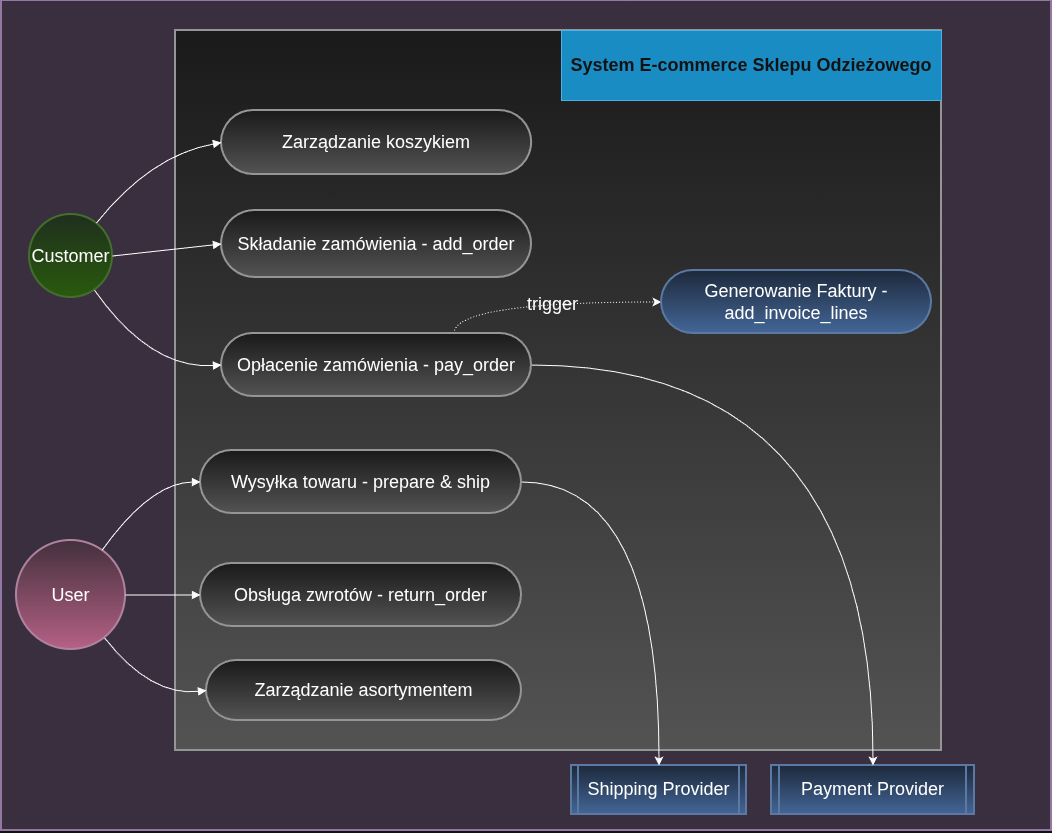

The diagram above was exported from draw.io. Its source (the exported page's mxGraphModel, read from the mxfile embedded in the PNG):
<mxGraphModel dx="3364" dy="2067" grid="1" gridSize="10" guides="1" tooltips="1" connect="1" arrows="1" fold="1" page="1" pageScale="1" pageWidth="850" pageHeight="1100" math="0" shadow="0">
  <root>
    <mxCell id="0" />
    <mxCell id="1" parent="0" />
    <mxCell id="E4g0dJRSFnl0ox0HwQXj-92" parent="1" style="whiteSpace=wrap;strokeWidth=2;spacingRight=-300;fillColor=#e1d5e7;strokeColor=#9673a6;fontSize=18;" value="System E-commerce Sklepu Odzieżowego" vertex="1">
      <mxGeometry height="830" width="1050" x="-1210" y="-290" as="geometry" />
    </mxCell>
    <mxCell id="E4g0dJRSFnl0ox0HwQXj-93" parent="1" style="whiteSpace=wrap;strokeWidth=2;fillColor=#f5f5f5;strokeColor=#666666;spacingRight=-300;gradientColor=#b3b3b3;fontSize=18;" value="" vertex="1">
      <mxGeometry height="720" width="766" x="-1036" y="-260" as="geometry" />
    </mxCell>
    <mxCell id="E4g0dJRSFnl0ox0HwQXj-94" parent="1" style="ellipse;aspect=fixed;strokeWidth=2;whiteSpace=wrap;fillColor=#d5e8d4;strokeColor=#82b366;gradientColor=#97d077;fontSize=18;" value="Customer" vertex="1">
      <mxGeometry height="83" width="83" x="-1182" y="-76" as="geometry" />
    </mxCell>
    <mxCell id="E4g0dJRSFnl0ox0HwQXj-95" parent="1" style="ellipse;aspect=fixed;strokeWidth=2;whiteSpace=wrap;fillColor=#e6d0de;strokeColor=#996185;gradientColor=#d5739d;fontSize=18;" value="User" vertex="1">
      <mxGeometry height="109" width="109" x="-1195" y="250" as="geometry" />
    </mxCell>
    <mxCell id="E4g0dJRSFnl0ox0HwQXj-96" parent="1" style="strokeWidth=2;shape=process;whiteSpace=wrap;size=0.04;fillColor=#dae8fc;strokeColor=#6c8ebf;gradientColor=#7ea6e0;fontSize=18;" value="Payment Provider" vertex="1">
      <mxGeometry height="49" width="203" x="-440" y="475" as="geometry" />
    </mxCell>
    <mxCell id="E4g0dJRSFnl0ox0HwQXj-97" parent="1" style="strokeWidth=2;shape=process;whiteSpace=wrap;size=0.04;fillColor=#dae8fc;strokeColor=#6c8ebf;gradientColor=#7ea6e0;fontSize=18;" value="Shipping Provider" vertex="1">
      <mxGeometry height="49" width="175" x="-640" y="475" as="geometry" />
    </mxCell>
    <mxCell id="E4g0dJRSFnl0ox0HwQXj-98" parent="1" style="rounded=1;whiteSpace=wrap;arcSize=50;strokeWidth=2;fillColor=#f5f5f5;strokeColor=#666666;gradientColor=#b3b3b3;fontSize=18;" value="Zarządzanie koszykiem" vertex="1">
      <mxGeometry height="64" width="310.15" x="-990" y="-180" as="geometry" />
    </mxCell>
    <mxCell id="E4g0dJRSFnl0ox0HwQXj-99" parent="1" style="rounded=1;whiteSpace=wrap;arcSize=50;strokeWidth=2;fillColor=#f5f5f5;strokeColor=#666666;gradientColor=#b3b3b3;fontSize=18;" value="Składanie zamówienia - add_order" vertex="1">
      <mxGeometry height="67" width="310" x="-990" y="-80" as="geometry" />
    </mxCell>
    <mxCell id="E4g0dJRSFnl0ox0HwQXj-119" edge="1" parent="1" source="E4g0dJRSFnl0ox0HwQXj-100" style="edgeStyle=orthogonalEdgeStyle;rounded=0;orthogonalLoop=1;jettySize=auto;html=1;entryX=0;entryY=0.5;entryDx=0;entryDy=0;dashed=1;dashPattern=1 2;curved=1;exitX=0.75;exitY=0;exitDx=0;exitDy=0;" target="E4g0dJRSFnl0ox0HwQXj-101">
      <mxGeometry relative="1" as="geometry" />
    </mxCell>
    <mxCell id="E4g0dJRSFnl0ox0HwQXj-120" connectable="0" parent="E4g0dJRSFnl0ox0HwQXj-119" style="edgeLabel;html=1;align=center;verticalAlign=middle;resizable=0;points=[];labelBackgroundColor=none;fontSize=18;" value="trigger" vertex="1">
      <mxGeometry relative="1" x="0.0798" y="-2" as="geometry">
        <mxPoint as="offset" />
      </mxGeometry>
    </mxCell>
    <mxCell id="E4g0dJRSFnl0ox0HwQXj-121" edge="1" parent="1" source="E4g0dJRSFnl0ox0HwQXj-100" style="edgeStyle=orthogonalEdgeStyle;rounded=0;orthogonalLoop=1;jettySize=auto;html=1;entryX=0.5;entryY=0;entryDx=0;entryDy=0;curved=1;" target="E4g0dJRSFnl0ox0HwQXj-96">
      <mxGeometry relative="1" as="geometry" />
    </mxCell>
    <mxCell id="E4g0dJRSFnl0ox0HwQXj-100" parent="1" style="rounded=1;whiteSpace=wrap;arcSize=50;strokeWidth=2;fillColor=#f5f5f5;strokeColor=#666666;gradientColor=#b3b3b3;fontSize=18;" value="Opłacenie zamówienia - pay_order" vertex="1">
      <mxGeometry height="63" width="310" x="-990" y="43" as="geometry" />
    </mxCell>
    <mxCell id="E4g0dJRSFnl0ox0HwQXj-101" parent="1" style="rounded=1;whiteSpace=wrap;arcSize=50;strokeWidth=2;fillColor=#dae8fc;strokeColor=#6c8ebf;gradientColor=#7ea6e0;fontSize=18;" value="Generowanie Faktury - add_invoice_lines" vertex="1">
      <mxGeometry height="63" width="270" x="-550" y="-20" as="geometry" />
    </mxCell>
    <mxCell id="E4g0dJRSFnl0ox0HwQXj-122" edge="1" parent="1" source="E4g0dJRSFnl0ox0HwQXj-102" style="edgeStyle=orthogonalEdgeStyle;rounded=0;orthogonalLoop=1;jettySize=auto;html=1;entryX=0.5;entryY=0;entryDx=0;entryDy=0;curved=1;" target="E4g0dJRSFnl0ox0HwQXj-97">
      <mxGeometry relative="1" as="geometry" />
    </mxCell>
    <mxCell id="E4g0dJRSFnl0ox0HwQXj-102" parent="1" style="rounded=1;whiteSpace=wrap;arcSize=50;strokeWidth=2;fillColor=#f5f5f5;strokeColor=#666666;gradientColor=#b3b3b3;fontSize=18;" value="Wysyłka towaru - prepare &amp; ship" vertex="1">
      <mxGeometry height="63" width="321" x="-1011" y="160" as="geometry" />
    </mxCell>
    <mxCell id="E4g0dJRSFnl0ox0HwQXj-103" parent="1" style="rounded=1;whiteSpace=wrap;arcSize=50;strokeWidth=2;fillColor=#f5f5f5;strokeColor=#666666;gradientColor=#b3b3b3;fontSize=18;" value="Obsługa zwrotów - return_order" vertex="1">
      <mxGeometry height="63" width="321" x="-1011" y="273" as="geometry" />
    </mxCell>
    <mxCell id="E4g0dJRSFnl0ox0HwQXj-104" parent="1" style="rounded=1;whiteSpace=wrap;arcSize=50;strokeWidth=2;fillColor=#f5f5f5;strokeColor=#666666;gradientColor=#b3b3b3;fontSize=18;" value="Zarządzanie asortymentem" vertex="1">
      <mxGeometry height="60" width="315" x="-1005" y="370" as="geometry" />
    </mxCell>
    <mxCell id="E4g0dJRSFnl0ox0HwQXj-105" edge="1" parent="1" source="E4g0dJRSFnl0ox0HwQXj-94" style="curved=1;startArrow=none;endArrow=block;exitX=0.89;exitY=0;entryX=0;entryY=0.5;rounded=0;fontSize=18;" target="E4g0dJRSFnl0ox0HwQXj-98" value="">
      <mxGeometry relative="1" as="geometry">
        <Array as="points">
          <mxPoint x="-1061" y="-135" />
        </Array>
      </mxGeometry>
    </mxCell>
    <mxCell id="E4g0dJRSFnl0ox0HwQXj-106" edge="1" parent="1" source="E4g0dJRSFnl0ox0HwQXj-94" style="curved=1;startArrow=none;endArrow=block;exitX=1;exitY=0.5;entryX=0;entryY=0.5;rounded=0;fontSize=18;" target="E4g0dJRSFnl0ox0HwQXj-99" value="">
      <mxGeometry relative="1" as="geometry">
        <Array as="points" />
      </mxGeometry>
    </mxCell>
    <mxCell id="E4g0dJRSFnl0ox0HwQXj-107" edge="1" parent="1" source="E4g0dJRSFnl0ox0HwQXj-94" style="curved=1;startArrow=none;endArrow=block;exitX=0.85;exitY=1;entryX=0;entryY=0.5;rounded=0;fontSize=18;" target="E4g0dJRSFnl0ox0HwQXj-100" value="">
      <mxGeometry relative="1" as="geometry">
        <Array as="points">
          <mxPoint x="-1061" y="79" />
        </Array>
      </mxGeometry>
    </mxCell>
    <mxCell id="E4g0dJRSFnl0ox0HwQXj-110" edge="1" parent="1" source="E4g0dJRSFnl0ox0HwQXj-95" style="curved=1;startArrow=none;endArrow=block;exitX=0.85;exitY=0;entryX=0;entryY=0.5;rounded=0;fontSize=18;" target="E4g0dJRSFnl0ox0HwQXj-102" value="">
      <mxGeometry relative="1" as="geometry">
        <Array as="points">
          <mxPoint x="-1061" y="192" />
        </Array>
      </mxGeometry>
    </mxCell>
    <mxCell id="E4g0dJRSFnl0ox0HwQXj-111" edge="1" parent="1" source="E4g0dJRSFnl0ox0HwQXj-95" style="curved=1;startArrow=none;endArrow=block;exitX=1;exitY=0.5;entryX=0;entryY=0.5;rounded=0;fontSize=18;" target="E4g0dJRSFnl0ox0HwQXj-103" value="">
      <mxGeometry relative="1" as="geometry">
        <Array as="points" />
      </mxGeometry>
    </mxCell>
    <mxCell id="E4g0dJRSFnl0ox0HwQXj-112" edge="1" parent="1" source="E4g0dJRSFnl0ox0HwQXj-95" style="curved=1;startArrow=none;endArrow=block;exitX=0.89;exitY=1;entryX=0;entryY=0.5;rounded=0;fontSize=18;" target="E4g0dJRSFnl0ox0HwQXj-104" value="">
      <mxGeometry relative="1" as="geometry">
        <Array as="points">
          <mxPoint x="-1061" y="406" />
        </Array>
      </mxGeometry>
    </mxCell>
    <mxCell id="E4g0dJRSFnl0ox0HwQXj-118" parent="1" style="whiteSpace=wrap;html=1;fillColor=#1ba1e2;fontColor=#ffffff;strokeColor=#006EAF;fontStyle=1;fontSize=18;" value="&lt;span style=&quot;color: rgb(255, 255, 255);&quot;&gt;&lt;font&gt;System E-commerce Sklepu Odzieżowego&lt;/font&gt;&lt;/span&gt;" vertex="1">
      <mxGeometry height="70" width="380" x="-650" y="-260" as="geometry" />
    </mxCell>
  </root>
</mxGraphModel>